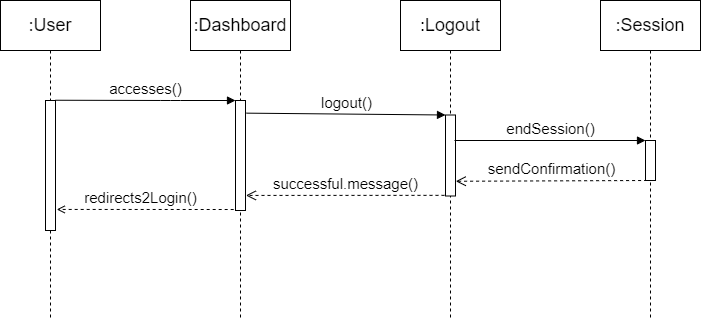

The diagram above was exported from draw.io. Its source (the exported page's mxGraphModel, read from the mxfile embedded in the PNG):
<mxGraphModel dx="782" dy="431" grid="1" gridSize="10" guides="1" tooltips="1" connect="1" arrows="1" fold="1" page="1" pageScale="1" pageWidth="827" pageHeight="1169" math="0" shadow="0">
  <root>
    <mxCell id="0" />
    <mxCell id="1" parent="0" />
    <mxCell id="fHvGHZBtGK6_cKZEH9jA-3" value=":Dashboard" style="shape=umlLifeline;perimeter=lifelinePerimeter;whiteSpace=wrap;html=1;container=1;collapsible=0;recursiveResize=0;outlineConnect=0;size=50;fontSize=18;" parent="1" vertex="1">
      <mxGeometry x="250" y="40" width="100" height="320" as="geometry" />
    </mxCell>
    <mxCell id="fHvGHZBtGK6_cKZEH9jA-6" value="" style="html=1;points=[];perimeter=orthogonalPerimeter;" parent="fHvGHZBtGK6_cKZEH9jA-3" vertex="1">
      <mxGeometry x="45" y="100" width="10" height="110" as="geometry" />
    </mxCell>
    <mxCell id="fHvGHZBtGK6_cKZEH9jA-4" value=":Logout" style="shape=umlLifeline;perimeter=lifelinePerimeter;whiteSpace=wrap;html=1;container=1;collapsible=0;recursiveResize=0;outlineConnect=0;size=50;fontSize=18;" parent="1" vertex="1">
      <mxGeometry x="460" y="40" width="100" height="320" as="geometry" />
    </mxCell>
    <mxCell id="fHvGHZBtGK6_cKZEH9jA-9" value="" style="html=1;points=[];perimeter=orthogonalPerimeter;" parent="fHvGHZBtGK6_cKZEH9jA-4" vertex="1">
      <mxGeometry x="45" y="114.5" width="10" height="81" as="geometry" />
    </mxCell>
    <mxCell id="fHvGHZBtGK6_cKZEH9jA-5" value=":Session" style="shape=umlLifeline;perimeter=lifelinePerimeter;whiteSpace=wrap;html=1;container=1;collapsible=0;recursiveResize=0;outlineConnect=0;size=50;fontSize=18;" parent="1" vertex="1">
      <mxGeometry x="660" y="40" width="100" height="320" as="geometry" />
    </mxCell>
    <mxCell id="fHvGHZBtGK6_cKZEH9jA-15" value="" style="html=1;points=[];perimeter=orthogonalPerimeter;" parent="fHvGHZBtGK6_cKZEH9jA-5" vertex="1">
      <mxGeometry x="45" y="140" width="10" height="40" as="geometry" />
    </mxCell>
    <mxCell id="fHvGHZBtGK6_cKZEH9jA-7" value="accesses()" style="html=1;verticalAlign=bottom;startArrow=none;endArrow=block;startSize=8;startFill=0;exitX=1.029;exitY=-0.002;exitDx=0;exitDy=0;exitPerimeter=0;fontSize=15;" parent="1" source="ylMheYasTsSLcharFVMT-2" target="fHvGHZBtGK6_cKZEH9jA-6" edge="1">
      <mxGeometry relative="1" as="geometry">
        <mxPoint x="129.07142857142867" y="150" as="sourcePoint" />
        <Array as="points">
          <mxPoint x="230" y="140" />
        </Array>
      </mxGeometry>
    </mxCell>
    <mxCell id="fHvGHZBtGK6_cKZEH9jA-10" value="logout()" style="html=1;verticalAlign=bottom;endArrow=block;entryX=0;entryY=0;exitX=1.1;exitY=0.115;exitDx=0;exitDy=0;exitPerimeter=0;fontSize=15;" parent="1" source="fHvGHZBtGK6_cKZEH9jA-6" target="fHvGHZBtGK6_cKZEH9jA-9" edge="1">
      <mxGeometry relative="1" as="geometry">
        <mxPoint x="300" y="120" as="sourcePoint" />
      </mxGeometry>
    </mxCell>
    <mxCell id="fHvGHZBtGK6_cKZEH9jA-16" value="endSession()" style="html=1;verticalAlign=bottom;endArrow=block;entryX=0;entryY=0;fontSize=15;" parent="1" target="fHvGHZBtGK6_cKZEH9jA-15" edge="1">
      <mxGeometry relative="1" as="geometry">
        <mxPoint x="514" y="180" as="sourcePoint" />
      </mxGeometry>
    </mxCell>
    <mxCell id="fHvGHZBtGK6_cKZEH9jA-17" value="sendConfirmation()" style="html=1;verticalAlign=bottom;endArrow=open;dashed=1;endSize=8;exitX=0.16;exitY=1;exitDx=0;exitDy=0;exitPerimeter=0;entryX=1.029;entryY=0.818;entryDx=0;entryDy=0;entryPerimeter=0;fontSize=15;" parent="1" source="fHvGHZBtGK6_cKZEH9jA-15" target="fHvGHZBtGK6_cKZEH9jA-9" edge="1">
      <mxGeometry relative="1" as="geometry">
        <mxPoint x="520" y="220" as="targetPoint" />
        <Array as="points" />
      </mxGeometry>
    </mxCell>
    <mxCell id="fHvGHZBtGK6_cKZEH9jA-11" value="&lt;font style=&quot;font-size: 15px&quot;&gt;successful.message()&lt;/font&gt;" style="html=1;verticalAlign=bottom;endArrow=open;dashed=1;endSize=8;entryX=1.041;entryY=0.863;entryDx=0;entryDy=0;entryPerimeter=0;exitX=-0.1;exitY=0.992;exitDx=0;exitDy=0;exitPerimeter=0;" parent="1" source="fHvGHZBtGK6_cKZEH9jA-9" target="fHvGHZBtGK6_cKZEH9jA-6" edge="1">
      <mxGeometry relative="1" as="geometry">
        <mxPoint x="270" y="204" as="targetPoint" />
        <mxPoint x="390" y="213" as="sourcePoint" />
      </mxGeometry>
    </mxCell>
    <mxCell id="fHvGHZBtGK6_cKZEH9jA-19" value="&lt;font style=&quot;font-size: 15px&quot;&gt;redirects2Login()&lt;/font&gt;" style="html=1;verticalAlign=bottom;endArrow=open;exitX=-0.182;exitY=0.991;exitDx=0;exitDy=0;exitPerimeter=0;dashed=1;endFill=0;entryX=1.124;entryY=0.838;entryDx=0;entryDy=0;entryPerimeter=0;" parent="1" source="fHvGHZBtGK6_cKZEH9jA-6" target="ylMheYasTsSLcharFVMT-2" edge="1">
      <mxGeometry x="0.0532" relative="1" as="geometry">
        <mxPoint x="250" y="170" as="sourcePoint" />
        <mxPoint x="129.07142857142867" y="202.5" as="targetPoint" />
        <mxPoint as="offset" />
      </mxGeometry>
    </mxCell>
    <mxCell id="ylMheYasTsSLcharFVMT-1" value=":User" style="shape=umlLifeline;perimeter=lifelinePerimeter;whiteSpace=wrap;html=1;container=1;collapsible=0;recursiveResize=0;outlineConnect=0;size=50;fontSize=18;" parent="1" vertex="1">
      <mxGeometry x="60" y="40" width="100" height="320" as="geometry" />
    </mxCell>
    <mxCell id="ylMheYasTsSLcharFVMT-2" value="" style="html=1;points=[];perimeter=orthogonalPerimeter;" parent="ylMheYasTsSLcharFVMT-1" vertex="1">
      <mxGeometry x="45" y="100" width="10" height="130" as="geometry" />
    </mxCell>
  </root>
</mxGraphModel>